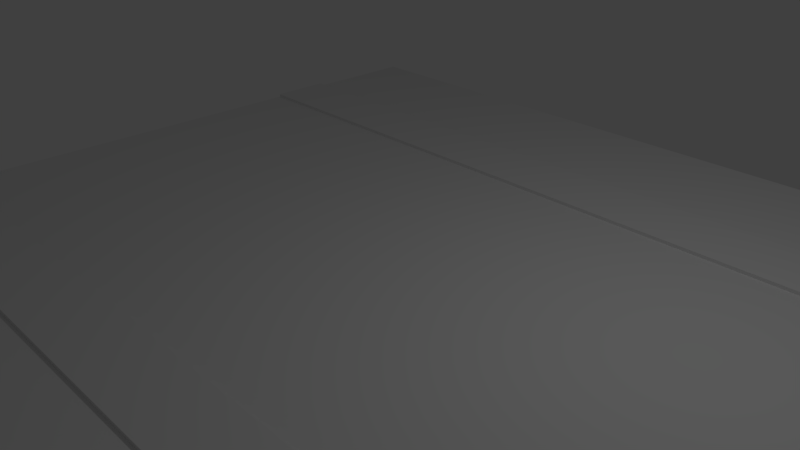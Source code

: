 # Source: street-straight.blend  (saved by Blender 2.78.0; exported with 4.5.12 LTS)
import bpy
from mathutils import Matrix  # noqa: F401  (used for matrix-valued properties, if any)

bpy.ops.wm.read_factory_settings(use_empty=True)
scene = bpy.context.scene
scene.name = 'Scene'

# ---- collections
col_collection_1 = bpy.data.collections.new('Collection 1'); scene.collection.children.link(col_collection_1)

# ---- materials (node trees are filled in below, after node groups)
mat_grass = bpy.data.materials.new('Grass')
mat_grass.alpha_threshold = 0.0
mat_grass.use_transparent_shadow = False
mat_grass.roughness = 0.5
mat_sidewalk = bpy.data.materials.new('Sidewalk')
mat_sidewalk.alpha_threshold = 0.0
mat_sidewalk.use_transparent_shadow = False
mat_sidewalk.roughness = 0.5
mat_asphalt = bpy.data.materials.new('Asphalt')
mat_asphalt.alpha_threshold = 0.0
mat_asphalt.use_transparent_shadow = False
mat_asphalt.roughness = 0.5

# ---- material node trees

# ---- world
world_world = bpy.data.worlds.new('World'); scene.world = world_world
world_world.color = (0.05088, 0.05088, 0.05088)
world_world.use_sun_shadow = False
world_world.sun_shadow_jitter_overblur = 0.0
world_world.cycles.sampling_method = 'MANUAL'

# ---- cameras
cam_camera = bpy.data.cameras.new('Camera')
cam_camera.clip_end = 100.0
cam_camera.lens = 35.0
cam_camera.sensor_width = 32.0
cam_camera.sensor_height = 18.0
cam_camera.ortho_scale = 7.314
cam_camera.dof.focus_distance = 0.0
cam_camera.dof.aperture_fstop = 128.0

# ---- lights
light_lamp = bpy.data.lights.new('Lamp', 'POINT')
light_lamp.transmission_factor = 0.0
light_lamp.cutoff_distance = 30.0
light_lamp.energy = 100.0
light_lamp.shadow_buffer_clip_start = 1.001
light_lamp.shadow_soft_size = 0.1
light_lamp.shadow_maximum_resolution = 0.006
light_lamp.use_absolute_resolution = True

# ---- meshes
me_plane_001 = bpy.data.meshes.new('Plane.001')
me_plane_001.from_pydata([(-1.0, -1.0, 0.0), (1.0, -1.0, 0.0), (-1.0, 1.0, 0.0), (1.0, 1.0, 0.0), (-1.0, 0.6667, 0.0), (-1.0, -0.6667, 0.0), (1.0, -0.6667, 0.0), (1.0, 0.6667, 0.0), (-1.0, 0.5, 0.0), (-1.0, -0.5, 0.0), (1.0, -0.5, 0.0), (1.0, 0.5, 0.0), (-1.0, -0.5, 0.008333), (-1.0, -0.6667, 0.008333), (1.0, 0.5, 0.008333), (1.0, 0.6667, 0.008333), (1.0, -0.6667, 0.008333), (-1.0, 0.6667, 0.008333), (-1.0, 0.5, 0.008333), (1.0, -0.5, 0.008333)], [], [(4, 7, 3, 2), (0, 1, 6, 5), (7, 4, 17, 15), (9, 10, 11, 8), (18, 14, 15, 17), (13, 16, 19, 12), (10, 9, 12, 19), (5, 6, 16, 13), (8, 11, 14, 18)])
me_plane_001.polygons.foreach_set('material_index', [0, 0, 1, 2, 1, 1, 1, 1, 1])
_uv = me_plane_001.uv_layers.new(name='UVMap')
_uv.uv.foreach_set('vector', [-1.999, 1.333, 3.0, 1.333, 3.0, 3.0, -2.0, 3.0, -1.999, -2.0, 3.0, -2.0, 3.0, -0.3332, -1.999, -0.3332, 2.0, 0.9999, -0.9997, 0.9999, -0.9997, 0.9999, 2.0, 0.9999, -2.999, -0.5109, 3.999, -0.5109, 3.999, 1.511, -2.999, 1.511, -0.9997, 0.6666, 2.0, 0.6666, 2.0, 0.9999, -0.9997, 0.9999, -0.9997, 9.999e-05, 2.0, 0.0001001, 2.0, 0.3334, -0.9997, 0.3334, 2.0, 0.3334, -0.9997, 0.3334, -0.9997, 0.3334, 2.0, 0.3334, -0.9997, 9.999e-05, 2.0, 0.0001001, 2.0, 0.0001001, -0.9997, 9.999e-05, -0.9997, 0.6666, 2.0, 0.6666, 2.0, 0.6666, -0.9997, 0.6666])
me_plane_001.materials.append(mat_grass)
me_plane_001.materials.append(mat_sidewalk)
me_plane_001.materials.append(mat_asphalt)
me_plane_001.use_remesh_preserve_volume = False
me_plane_001.use_remesh_preserve_attributes = False
me_plane_001.use_mirror_vertex_groups = False
me_plane_001.update()

# ---- objects
ob_plane = bpy.data.objects.new('Plane', me_plane_001)
ob_lamp = bpy.data.objects.new('Lamp', light_lamp)
ob_camera = bpy.data.objects.new('Camera', cam_camera)

# ---- transforms, parenting, visibility, modifiers, constraints
ob_plane.location = (0.0, 0.0, 0.0)
ob_plane.scale = (6.0, 6.0, 6.0)
ob_plane.lineart.crease_threshold = 0.0
ob_lamp.location = (4.076, 1.005, 5.904)
ob_lamp.rotation_euler = (0.6503, 0.05522, 1.866)
ob_lamp.lock_rotations_4d = False
ob_lamp.empty_display_type = 'ARROWS'
ob_lamp.color = (0.0, 0.0, 0.0, 0.0)
ob_lamp.lineart.crease_threshold = 0.0
ob_camera.location = (7.481, -6.508, 5.344)
ob_camera.rotation_euler = (1.109, 0.0, 0.8149)
ob_camera.lock_rotations_4d = False
ob_camera.empty_display_type = 'ARROWS'
ob_camera.color = (0.0, 0.0, 0.0, 0.0)
ob_camera.display_type = 'WIRE'
ob_camera.lineart.crease_threshold = 0.0

# ---- collection membership
col_collection_1.objects.link(ob_plane)
col_collection_1.objects.link(ob_lamp)
col_collection_1.objects.link(ob_camera)

# ---- scene / render settings (as saved in the file)
scene.camera = ob_camera
scene.frame_start = 1; scene.frame_end = 250; scene.frame_set(1)
scene.render.engine = 'BLENDER_EEVEE_NEXT'
scene.render.resolution_percentage = 50
scene.render.dither_intensity = 0.0
scene.cycles.use_denoising = False
scene.cycles.samples = 128
scene.cycles.sampling_pattern = 'TABULATED_SOBOL'
scene.cycles.light_sampling_threshold = 0.0
scene.cycles.use_adaptive_sampling = False
scene.cycles.use_light_tree = False
scene.cycles.blur_glossy = 0.0
scene.cycles.sample_clamp_indirect = 0.0
scene.view_settings.view_transform = 'Standard'
bpy.context.view_layer.update()
